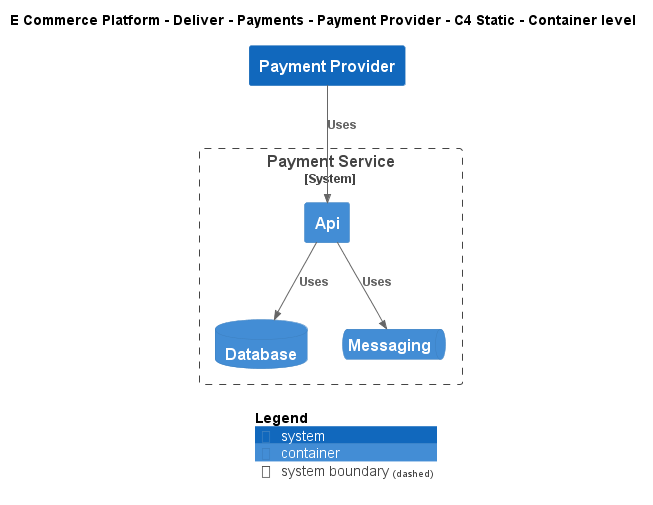

The diagram above was rendered by PlantUML. Its source (embedded in the PNG):
@startuml
!include ..\..\..\..\..\.c4s\C4_Container.puml

AddElementTag("c4interflow:lifecycle:new", $bgColor=green, $fontColor=#ffffff, $borderColor=green, $shadowing="False")
AddElementTag("c4interflow:lifecycle:changed", $bgColor=orange, $fontColor=#ffffff, $borderColor=orange, $shadowing="False")
AddElementTag("c4interflow:lifecycle:removed", $bgColor=red, $fontColor=#ffffff, $borderColor=red, $shadowing="False")

AddRelTag("c4interflow:lifecycle:new", $textColor=green, $lineColor=green)
AddRelTag("c4interflow:lifecycle:changed", $textColor=orange, $lineColor=orange)
AddRelTag("c4interflow:lifecycle:removed", $textColor=red, $lineColor=red)

SHOW_PERSON_PORTRAIT()
LAYOUT_TOP_DOWN()

skinparam linetype polyline

title E Commerce Platform - Deliver - Payments - Payment Provider - C4 Static - Container level

System(ECommercePlatform.Deliver.Payments.SoftwareSystems.PaymentProvider, "Payment Provider", "")

System_Boundary(ECommercePlatform.Deliver.Payments.SoftwareSystems.PaymentService, "Payment Service") {
    Container(ECommercePlatform.Deliver.Payments.SoftwareSystems.PaymentService.Containers.Api, "Api", "", "")
    ContainerDb(ECommercePlatform.Deliver.Payments.SoftwareSystems.PaymentService.Containers.Database, "Database", "", "")
    ContainerQueue(ECommercePlatform.Deliver.Payments.SoftwareSystems.PaymentService.Containers.Messaging, "Messaging", "", "")
}

Rel(ECommercePlatform.Deliver.Payments.SoftwareSystems.PaymentProvider, ECommercePlatform.Deliver.Payments.SoftwareSystems.PaymentService.Containers.Api, "Uses")
Rel(ECommercePlatform.Deliver.Payments.SoftwareSystems.PaymentService.Containers.Api, ECommercePlatform.Deliver.Payments.SoftwareSystems.PaymentService.Containers.Database, "Uses")
Rel(ECommercePlatform.Deliver.Payments.SoftwareSystems.PaymentService.Containers.Api, ECommercePlatform.Deliver.Payments.SoftwareSystems.PaymentService.Containers.Messaging, "Uses")


SHOW_LEGEND()
@enduml